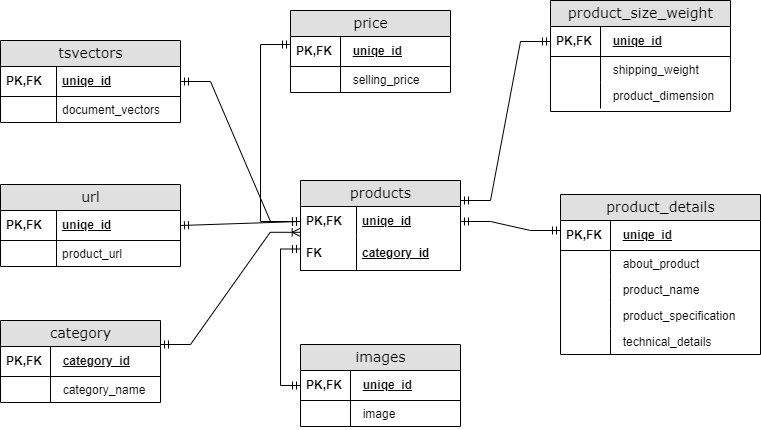

The diagram above was exported from draw.io. Its source (the exported page's mxGraphModel, read from the mxfile embedded in the PNG):
<mxGraphModel dx="1050" dy="1341" grid="1" gridSize="10" guides="1" tooltips="1" connect="1" arrows="1" fold="1" page="1" pageScale="1" pageWidth="1100" pageHeight="850" background="none" math="0" shadow="0">
  <root>
    <mxCell id="0" />
    <mxCell id="1" parent="0" />
    <mxCell id="2e49270ec7c68f3f-1" value="products" style="swimlane;html=1;fontStyle=0;childLayout=stackLayout;horizontal=1;startSize=26;fillColor=#e0e0e0;horizontalStack=0;resizeParent=1;resizeLast=0;collapsible=1;marginBottom=0;swimlaneFillColor=#ffffff;align=center;rounded=0;shadow=0;comic=0;labelBackgroundColor=none;strokeWidth=1;fontFamily=Verdana;fontSize=14" parent="1" vertex="1">
      <mxGeometry x="310" y="140" width="160" height="90" as="geometry" />
    </mxCell>
    <mxCell id="2e49270ec7c68f3f-2" value="uniqe_id" style="shape=partialRectangle;top=0;left=0;right=0;bottom=0;html=1;align=left;verticalAlign=middle;fillColor=none;spacingLeft=60;spacingRight=4;whiteSpace=wrap;overflow=hidden;rotatable=0;points=[[0,0.5],[1,0.5]];portConstraint=eastwest;dropTarget=0;fontStyle=5;" parent="2e49270ec7c68f3f-1" vertex="1">
      <mxGeometry y="26" width="160" height="30" as="geometry" />
    </mxCell>
    <mxCell id="2e49270ec7c68f3f-3" value="PK,FK" style="shape=partialRectangle;fontStyle=1;top=0;left=0;bottom=0;html=1;fillColor=none;align=left;verticalAlign=middle;spacingLeft=4;spacingRight=4;whiteSpace=wrap;overflow=hidden;rotatable=0;points=[];portConstraint=eastwest;part=1;" parent="2e49270ec7c68f3f-2" vertex="1" connectable="0">
      <mxGeometry width="56" height="30" as="geometry" />
    </mxCell>
    <mxCell id="2e49270ec7c68f3f-4" value="category_id" style="shape=partialRectangle;top=0;left=0;right=0;bottom=1;html=1;align=left;verticalAlign=middle;fillColor=none;spacingLeft=60;spacingRight=4;whiteSpace=wrap;overflow=hidden;rotatable=0;points=[[0,0.5],[1,0.5]];portConstraint=eastwest;dropTarget=0;fontStyle=5;" parent="2e49270ec7c68f3f-1" vertex="1">
      <mxGeometry y="56" width="160" height="34" as="geometry" />
    </mxCell>
    <mxCell id="2e49270ec7c68f3f-5" value="FK" style="shape=partialRectangle;fontStyle=1;top=0;left=0;bottom=0;html=1;fillColor=none;align=left;verticalAlign=middle;spacingLeft=4;spacingRight=4;whiteSpace=wrap;overflow=hidden;rotatable=0;points=[];portConstraint=eastwest;part=1;" parent="2e49270ec7c68f3f-4" vertex="1" connectable="0">
      <mxGeometry width="56" height="34" as="geometry" />
    </mxCell>
    <mxCell id="LKIkNHtUgluC9FukdpST-7" value="" style="edgeStyle=orthogonalEdgeStyle;fontSize=12;html=1;endArrow=ERmandOne;startArrow=ERmandOne;rounded=0;entryX=0;entryY=0.5;entryDx=0;entryDy=0;exitX=1;exitY=0.5;exitDx=0;exitDy=0;" parent="2e49270ec7c68f3f-1" target="Dp12fH9rn8xbxSMq6yjc-2" edge="1">
      <mxGeometry width="100" height="100" relative="1" as="geometry">
        <mxPoint y="68.5" as="sourcePoint" />
        <mxPoint x="100" y="77.5" as="targetPoint" />
        <Array as="points">
          <mxPoint x="-20" y="69" />
          <mxPoint x="-20" y="205" />
        </Array>
      </mxGeometry>
    </mxCell>
    <mxCell id="2e49270ec7c68f3f-8" value="product_details" style="swimlane;html=1;fontStyle=0;childLayout=stackLayout;horizontal=1;startSize=26;fillColor=#e0e0e0;horizontalStack=0;resizeParent=1;resizeLast=0;collapsible=1;marginBottom=0;swimlaneFillColor=#ffffff;align=center;rounded=0;shadow=0;comic=0;labelBackgroundColor=none;strokeWidth=1;fontFamily=Verdana;fontSize=14;swimlaneLine=1;" parent="1" vertex="1">
      <mxGeometry x="570" y="154" width="200" height="160" as="geometry" />
    </mxCell>
    <mxCell id="2e49270ec7c68f3f-9" value="&lt;span style=&quot;white-space: pre;&quot;&gt;&#09;&lt;/span&gt;uniqe_id" style="shape=partialRectangle;top=0;left=0;right=0;bottom=1;html=1;align=left;verticalAlign=middle;fillColor=none;spacingLeft=34;spacingRight=4;whiteSpace=wrap;overflow=hidden;rotatable=0;points=[[0,0.5],[1,0.5]];portConstraint=eastwest;dropTarget=0;fontStyle=5;" parent="2e49270ec7c68f3f-8" vertex="1">
      <mxGeometry y="26" width="200" height="30" as="geometry" />
    </mxCell>
    <mxCell id="2e49270ec7c68f3f-10" value="&lt;b&gt;PK,FK&lt;/b&gt;" style="shape=partialRectangle;top=0;left=0;bottom=0;html=1;fillColor=none;align=left;verticalAlign=middle;spacingLeft=4;spacingRight=4;whiteSpace=wrap;overflow=hidden;rotatable=0;points=[];portConstraint=eastwest;part=1;" parent="2e49270ec7c68f3f-9" vertex="1" connectable="0">
      <mxGeometry width="50" height="30" as="geometry" />
    </mxCell>
    <mxCell id="2e49270ec7c68f3f-11" value="&lt;span style=&quot;white-space: pre;&quot;&gt;&#09;&lt;/span&gt;about_product" style="shape=partialRectangle;top=0;left=0;right=0;bottom=0;html=1;align=left;verticalAlign=top;fillColor=none;spacingLeft=34;spacingRight=4;whiteSpace=wrap;overflow=hidden;rotatable=0;points=[[0,0.5],[1,0.5]];portConstraint=eastwest;dropTarget=0;" parent="2e49270ec7c68f3f-8" vertex="1">
      <mxGeometry y="56" width="200" height="26" as="geometry" />
    </mxCell>
    <mxCell id="2e49270ec7c68f3f-12" value="" style="shape=partialRectangle;top=0;left=0;bottom=0;html=1;fillColor=none;align=left;verticalAlign=top;spacingLeft=4;spacingRight=4;whiteSpace=wrap;overflow=hidden;rotatable=0;points=[];portConstraint=eastwest;part=1;" parent="2e49270ec7c68f3f-11" vertex="1" connectable="0">
      <mxGeometry width="50" height="26" as="geometry" />
    </mxCell>
    <mxCell id="2e49270ec7c68f3f-13" value="&lt;span style=&quot;white-space: pre;&quot;&gt;&#09;&lt;/span&gt;product_name" style="shape=partialRectangle;top=0;left=0;right=0;bottom=0;html=1;align=left;verticalAlign=top;fillColor=none;spacingLeft=34;spacingRight=4;whiteSpace=wrap;overflow=hidden;rotatable=0;points=[[0,0.5],[1,0.5]];portConstraint=eastwest;dropTarget=0;" parent="2e49270ec7c68f3f-8" vertex="1">
      <mxGeometry y="82" width="200" height="26" as="geometry" />
    </mxCell>
    <mxCell id="2e49270ec7c68f3f-14" value="" style="shape=partialRectangle;top=0;left=0;bottom=0;html=1;fillColor=none;align=left;verticalAlign=top;spacingLeft=4;spacingRight=4;whiteSpace=wrap;overflow=hidden;rotatable=0;points=[];portConstraint=eastwest;part=1;" parent="2e49270ec7c68f3f-13" vertex="1" connectable="0">
      <mxGeometry width="50" height="26" as="geometry" />
    </mxCell>
    <mxCell id="LKIkNHtUgluC9FukdpST-3" value="" style="edgeStyle=entityRelationEdgeStyle;fontSize=12;html=1;endArrow=ERmandOne;startArrow=ERmandOne;rounded=0;entryX=1;entryY=0.5;entryDx=0;entryDy=0;exitX=1;exitY=0.5;exitDx=0;exitDy=0;" parent="2e49270ec7c68f3f-8" source="2e49270ec7c68f3f-2" edge="1">
      <mxGeometry width="100" height="100" relative="1" as="geometry">
        <mxPoint x="120" y="176" as="sourcePoint" />
        <mxPoint y="36" as="targetPoint" />
      </mxGeometry>
    </mxCell>
    <mxCell id="2e49270ec7c68f3f-15" value="&lt;span style=&quot;white-space: pre;&quot;&gt;&#09;&lt;/span&gt;product_specification" style="shape=partialRectangle;top=0;left=0;right=0;bottom=0;html=1;align=left;verticalAlign=top;fillColor=none;spacingLeft=34;spacingRight=4;whiteSpace=wrap;overflow=hidden;rotatable=0;points=[[0,0.5],[1,0.5]];portConstraint=eastwest;dropTarget=0;" parent="2e49270ec7c68f3f-8" vertex="1">
      <mxGeometry y="108" width="200" height="26" as="geometry" />
    </mxCell>
    <mxCell id="2e49270ec7c68f3f-16" value="" style="shape=partialRectangle;top=0;left=0;bottom=0;html=1;fillColor=none;align=left;verticalAlign=top;spacingLeft=4;spacingRight=4;whiteSpace=wrap;overflow=hidden;rotatable=0;points=[];portConstraint=eastwest;part=1;" parent="2e49270ec7c68f3f-15" vertex="1" connectable="0">
      <mxGeometry width="50" height="26" as="geometry" />
    </mxCell>
    <mxCell id="Dp12fH9rn8xbxSMq6yjc-11" value="&lt;span style=&quot;white-space: pre;&quot;&gt;&#09;&lt;/span&gt;technical_details" style="shape=partialRectangle;top=0;left=0;right=0;bottom=0;html=1;align=left;verticalAlign=top;fillColor=none;spacingLeft=34;spacingRight=4;whiteSpace=wrap;overflow=hidden;rotatable=0;points=[[0,0.5],[1,0.5]];portConstraint=eastwest;dropTarget=0;" parent="2e49270ec7c68f3f-8" vertex="1">
      <mxGeometry y="134" width="200" height="26" as="geometry" />
    </mxCell>
    <mxCell id="Dp12fH9rn8xbxSMq6yjc-12" value="" style="shape=partialRectangle;top=0;left=0;bottom=0;html=1;fillColor=none;align=left;verticalAlign=top;spacingLeft=4;spacingRight=4;whiteSpace=wrap;overflow=hidden;rotatable=0;points=[];portConstraint=eastwest;part=1;" parent="Dp12fH9rn8xbxSMq6yjc-11" connectable="0" vertex="1">
      <mxGeometry width="50" height="26" as="geometry" />
    </mxCell>
    <mxCell id="2e49270ec7c68f3f-30" value="product_size_weight" style="swimlane;html=1;fontStyle=0;childLayout=stackLayout;horizontal=1;startSize=26;fillColor=#e0e0e0;horizontalStack=0;resizeParent=1;resizeLast=0;collapsible=1;marginBottom=0;swimlaneFillColor=#ffffff;align=center;rounded=0;shadow=0;comic=0;labelBackgroundColor=none;strokeWidth=1;fontFamily=Verdana;fontSize=14" parent="1" vertex="1">
      <mxGeometry x="560" y="-40" width="180" height="111" as="geometry" />
    </mxCell>
    <mxCell id="2e49270ec7c68f3f-31" value="&lt;span style=&quot;white-space: pre;&quot;&gt;&#09;&lt;/span&gt;uniqe_id" style="shape=partialRectangle;top=0;left=0;right=0;bottom=1;html=1;align=left;verticalAlign=middle;fillColor=none;spacingLeft=34;spacingRight=4;whiteSpace=wrap;overflow=hidden;rotatable=0;points=[[0,0.5],[1,0.5]];portConstraint=eastwest;dropTarget=0;fontStyle=5;" parent="2e49270ec7c68f3f-30" vertex="1">
      <mxGeometry y="26" width="180" height="30" as="geometry" />
    </mxCell>
    <mxCell id="2e49270ec7c68f3f-32" value="&lt;b&gt;PK,FK&lt;/b&gt;" style="shape=partialRectangle;top=0;left=0;bottom=0;html=1;fillColor=none;align=left;verticalAlign=middle;spacingLeft=4;spacingRight=4;whiteSpace=wrap;overflow=hidden;rotatable=0;points=[];portConstraint=eastwest;part=1;" parent="2e49270ec7c68f3f-31" vertex="1" connectable="0">
      <mxGeometry width="50" height="30" as="geometry" />
    </mxCell>
    <mxCell id="2e49270ec7c68f3f-33" value="&amp;nbsp;&lt;span style=&quot;white-space: pre;&quot;&gt;&#09;&lt;/span&gt;shipping_weight" style="shape=partialRectangle;top=0;left=0;right=0;bottom=0;html=1;align=left;verticalAlign=top;fillColor=none;spacingLeft=34;spacingRight=4;whiteSpace=wrap;overflow=hidden;rotatable=0;points=[[0,0.5],[1,0.5]];portConstraint=eastwest;dropTarget=0;" parent="2e49270ec7c68f3f-30" vertex="1">
      <mxGeometry y="56" width="180" height="26" as="geometry" />
    </mxCell>
    <mxCell id="2e49270ec7c68f3f-34" value="" style="shape=partialRectangle;top=0;left=0;bottom=0;html=1;fillColor=none;align=left;verticalAlign=top;spacingLeft=4;spacingRight=4;whiteSpace=wrap;overflow=hidden;rotatable=0;points=[];portConstraint=eastwest;part=1;" parent="2e49270ec7c68f3f-33" vertex="1" connectable="0">
      <mxGeometry width="50" height="26" as="geometry" />
    </mxCell>
    <mxCell id="2e49270ec7c68f3f-35" value="&lt;span style=&quot;white-space: pre;&quot;&gt;&#09;&lt;/span&gt;product_dimension" style="shape=partialRectangle;top=0;left=0;right=0;bottom=0;html=1;align=left;verticalAlign=top;fillColor=none;spacingLeft=34;spacingRight=4;whiteSpace=wrap;overflow=hidden;rotatable=0;points=[[0,0.5],[1,0.5]];portConstraint=eastwest;dropTarget=0;" parent="2e49270ec7c68f3f-30" vertex="1">
      <mxGeometry y="82" width="180" height="26" as="geometry" />
    </mxCell>
    <mxCell id="2e49270ec7c68f3f-36" value="" style="shape=partialRectangle;top=0;left=0;bottom=0;html=1;fillColor=none;align=left;verticalAlign=top;spacingLeft=4;spacingRight=4;whiteSpace=wrap;overflow=hidden;rotatable=0;points=[];portConstraint=eastwest;part=1;" parent="2e49270ec7c68f3f-35" vertex="1" connectable="0">
      <mxGeometry width="50" height="26" as="geometry" />
    </mxCell>
    <mxCell id="2e49270ec7c68f3f-48" value="tsvectors" style="swimlane;html=1;fontStyle=0;childLayout=stackLayout;horizontal=1;startSize=26;fillColor=#e0e0e0;horizontalStack=0;resizeParent=1;resizeLast=0;collapsible=1;marginBottom=0;swimlaneFillColor=#ffffff;align=center;rounded=0;shadow=0;comic=0;labelBackgroundColor=none;strokeWidth=1;fontFamily=Verdana;fontSize=14" parent="1" vertex="1">
      <mxGeometry x="10" width="180" height="82" as="geometry" />
    </mxCell>
    <mxCell id="2e49270ec7c68f3f-51" value="uniqe_id" style="shape=partialRectangle;top=0;left=0;right=0;bottom=1;html=1;align=left;verticalAlign=middle;fillColor=none;spacingLeft=60;spacingRight=4;whiteSpace=wrap;overflow=hidden;rotatable=0;points=[[0,0.5],[1,0.5]];portConstraint=eastwest;dropTarget=0;fontStyle=5;" parent="2e49270ec7c68f3f-48" vertex="1">
      <mxGeometry y="26" width="180" height="30" as="geometry" />
    </mxCell>
    <mxCell id="2e49270ec7c68f3f-52" value="PK,FK" style="shape=partialRectangle;fontStyle=1;top=0;left=0;bottom=0;html=1;fillColor=none;align=left;verticalAlign=middle;spacingLeft=4;spacingRight=4;whiteSpace=wrap;overflow=hidden;rotatable=0;points=[];portConstraint=eastwest;part=1;" parent="2e49270ec7c68f3f-51" connectable="0" vertex="1">
      <mxGeometry width="56" height="30" as="geometry" />
    </mxCell>
    <mxCell id="2e49270ec7c68f3f-53" value="document_vectors" style="shape=partialRectangle;top=0;left=0;right=0;bottom=0;html=1;align=left;verticalAlign=top;fillColor=none;spacingLeft=60;spacingRight=4;whiteSpace=wrap;overflow=hidden;rotatable=0;points=[[0,0.5],[1,0.5]];portConstraint=eastwest;dropTarget=0;" parent="2e49270ec7c68f3f-48" vertex="1">
      <mxGeometry y="56" width="180" height="26" as="geometry" />
    </mxCell>
    <mxCell id="2e49270ec7c68f3f-54" value="" style="shape=partialRectangle;top=0;left=0;bottom=0;html=1;fillColor=none;align=left;verticalAlign=top;spacingLeft=4;spacingRight=4;whiteSpace=wrap;overflow=hidden;rotatable=0;points=[];portConstraint=eastwest;part=1;" parent="2e49270ec7c68f3f-53" vertex="1" connectable="0">
      <mxGeometry width="56" height="26" as="geometry" />
    </mxCell>
    <mxCell id="2e49270ec7c68f3f-80" value="category" style="swimlane;html=1;fontStyle=0;childLayout=stackLayout;horizontal=1;startSize=26;fillColor=#e0e0e0;horizontalStack=0;resizeParent=1;resizeLast=0;collapsible=1;marginBottom=0;swimlaneFillColor=#ffffff;align=center;rounded=0;shadow=0;comic=0;labelBackgroundColor=none;strokeWidth=1;fontFamily=Verdana;fontSize=14" parent="1" vertex="1">
      <mxGeometry x="10" y="280" width="160" height="82" as="geometry" />
    </mxCell>
    <mxCell id="2e49270ec7c68f3f-81" value="&lt;span style=&quot;white-space: pre;&quot;&gt;&#09;&lt;/span&gt;category_id" style="shape=partialRectangle;top=0;left=0;right=0;bottom=1;html=1;align=left;verticalAlign=middle;fillColor=none;spacingLeft=34;spacingRight=4;whiteSpace=wrap;overflow=hidden;rotatable=0;points=[[0,0.5],[1,0.5]];portConstraint=eastwest;dropTarget=0;fontStyle=5;" parent="2e49270ec7c68f3f-80" vertex="1">
      <mxGeometry y="26" width="160" height="30" as="geometry" />
    </mxCell>
    <mxCell id="2e49270ec7c68f3f-82" value="&lt;b&gt;PK,FK&lt;/b&gt;" style="shape=partialRectangle;top=0;left=0;bottom=0;html=1;fillColor=none;align=left;verticalAlign=middle;spacingLeft=4;spacingRight=4;whiteSpace=wrap;overflow=hidden;rotatable=0;points=[];portConstraint=eastwest;part=1;" parent="2e49270ec7c68f3f-81" vertex="1" connectable="0">
      <mxGeometry width="50" height="30" as="geometry" />
    </mxCell>
    <mxCell id="2e49270ec7c68f3f-83" value="&lt;span style=&quot;white-space: pre;&quot;&gt;&#09;&lt;/span&gt;category_name" style="shape=partialRectangle;top=0;left=0;right=0;bottom=0;html=1;align=left;verticalAlign=top;fillColor=none;spacingLeft=34;spacingRight=4;whiteSpace=wrap;overflow=hidden;rotatable=0;points=[[0,0.5],[1,0.5]];portConstraint=eastwest;dropTarget=0;" parent="2e49270ec7c68f3f-80" vertex="1">
      <mxGeometry y="56" width="160" height="26" as="geometry" />
    </mxCell>
    <mxCell id="2e49270ec7c68f3f-84" value="" style="shape=partialRectangle;top=0;left=0;bottom=0;html=1;fillColor=none;align=left;verticalAlign=top;spacingLeft=4;spacingRight=4;whiteSpace=wrap;overflow=hidden;rotatable=0;points=[];portConstraint=eastwest;part=1;" parent="2e49270ec7c68f3f-83" vertex="1" connectable="0">
      <mxGeometry width="50" height="26" as="geometry" />
    </mxCell>
    <mxCell id="Dp12fH9rn8xbxSMq6yjc-1" value="images" style="swimlane;html=1;fontStyle=0;childLayout=stackLayout;horizontal=1;startSize=26;fillColor=#e0e0e0;horizontalStack=0;resizeParent=1;resizeLast=0;collapsible=1;marginBottom=0;swimlaneFillColor=#ffffff;align=center;rounded=0;shadow=0;comic=0;labelBackgroundColor=none;strokeWidth=1;fontFamily=Verdana;fontSize=14" parent="1" vertex="1">
      <mxGeometry x="310" y="304" width="160" height="82" as="geometry" />
    </mxCell>
    <mxCell id="Dp12fH9rn8xbxSMq6yjc-2" value="&lt;span style=&quot;white-space: pre;&quot;&gt;&#09;&lt;/span&gt;uniqe_id" style="shape=partialRectangle;top=0;left=0;right=0;bottom=1;html=1;align=left;verticalAlign=middle;fillColor=none;spacingLeft=34;spacingRight=4;whiteSpace=wrap;overflow=hidden;rotatable=0;points=[[0,0.5],[1,0.5]];portConstraint=eastwest;dropTarget=0;fontStyle=5;" parent="Dp12fH9rn8xbxSMq6yjc-1" vertex="1">
      <mxGeometry y="26" width="160" height="30" as="geometry" />
    </mxCell>
    <mxCell id="Dp12fH9rn8xbxSMq6yjc-3" value="&lt;b&gt;PK,FK&lt;/b&gt;" style="shape=partialRectangle;top=0;left=0;bottom=0;html=1;fillColor=none;align=left;verticalAlign=middle;spacingLeft=4;spacingRight=4;whiteSpace=wrap;overflow=hidden;rotatable=0;points=[];portConstraint=eastwest;part=1;" parent="Dp12fH9rn8xbxSMq6yjc-2" connectable="0" vertex="1">
      <mxGeometry width="50" height="30" as="geometry" />
    </mxCell>
    <mxCell id="Dp12fH9rn8xbxSMq6yjc-4" value="&lt;span style=&quot;white-space: pre;&quot;&gt;&#09;&lt;/span&gt;image" style="shape=partialRectangle;top=0;left=0;right=0;bottom=0;html=1;align=left;verticalAlign=top;fillColor=none;spacingLeft=34;spacingRight=4;whiteSpace=wrap;overflow=hidden;rotatable=0;points=[[0,0.5],[1,0.5]];portConstraint=eastwest;dropTarget=0;" parent="Dp12fH9rn8xbxSMq6yjc-1" vertex="1">
      <mxGeometry y="56" width="160" height="26" as="geometry" />
    </mxCell>
    <mxCell id="Dp12fH9rn8xbxSMq6yjc-5" value="" style="shape=partialRectangle;top=0;left=0;bottom=0;html=1;fillColor=none;align=left;verticalAlign=top;spacingLeft=4;spacingRight=4;whiteSpace=wrap;overflow=hidden;rotatable=0;points=[];portConstraint=eastwest;part=1;" parent="Dp12fH9rn8xbxSMq6yjc-4" connectable="0" vertex="1">
      <mxGeometry width="50" height="26" as="geometry" />
    </mxCell>
    <mxCell id="Dp12fH9rn8xbxSMq6yjc-6" value="price" style="swimlane;html=1;fontStyle=0;childLayout=stackLayout;horizontal=1;startSize=26;fillColor=#e0e0e0;horizontalStack=0;resizeParent=1;resizeLast=0;collapsible=1;marginBottom=0;swimlaneFillColor=#ffffff;align=center;rounded=0;shadow=0;comic=0;labelBackgroundColor=none;strokeWidth=1;fontFamily=Verdana;fontSize=14" parent="1" vertex="1">
      <mxGeometry x="300" y="-30" width="160" height="82" as="geometry" />
    </mxCell>
    <mxCell id="Dp12fH9rn8xbxSMq6yjc-7" value="&lt;span style=&quot;white-space: pre;&quot;&gt;&#09;&lt;/span&gt;uniqe_id" style="shape=partialRectangle;top=0;left=0;right=0;bottom=1;html=1;align=left;verticalAlign=middle;fillColor=none;spacingLeft=34;spacingRight=4;whiteSpace=wrap;overflow=hidden;rotatable=0;points=[[0,0.5],[1,0.5]];portConstraint=eastwest;dropTarget=0;fontStyle=5;" parent="Dp12fH9rn8xbxSMq6yjc-6" vertex="1">
      <mxGeometry y="26" width="160" height="30" as="geometry" />
    </mxCell>
    <mxCell id="Dp12fH9rn8xbxSMq6yjc-8" value="&lt;b&gt;PK,FK&lt;/b&gt;" style="shape=partialRectangle;top=0;left=0;bottom=0;html=1;fillColor=none;align=left;verticalAlign=middle;spacingLeft=4;spacingRight=4;whiteSpace=wrap;overflow=hidden;rotatable=0;points=[];portConstraint=eastwest;part=1;" parent="Dp12fH9rn8xbxSMq6yjc-7" connectable="0" vertex="1">
      <mxGeometry width="50" height="30" as="geometry" />
    </mxCell>
    <mxCell id="Dp12fH9rn8xbxSMq6yjc-9" value="&lt;span style=&quot;white-space: pre;&quot;&gt;&#09;&lt;/span&gt;selling_price" style="shape=partialRectangle;top=0;left=0;right=0;bottom=0;html=1;align=left;verticalAlign=top;fillColor=none;spacingLeft=34;spacingRight=4;whiteSpace=wrap;overflow=hidden;rotatable=0;points=[[0,0.5],[1,0.5]];portConstraint=eastwest;dropTarget=0;" parent="Dp12fH9rn8xbxSMq6yjc-6" vertex="1">
      <mxGeometry y="56" width="160" height="26" as="geometry" />
    </mxCell>
    <mxCell id="Dp12fH9rn8xbxSMq6yjc-10" value="" style="shape=partialRectangle;top=0;left=0;bottom=0;html=1;fillColor=none;align=left;verticalAlign=top;spacingLeft=4;spacingRight=4;whiteSpace=wrap;overflow=hidden;rotatable=0;points=[];portConstraint=eastwest;part=1;" parent="Dp12fH9rn8xbxSMq6yjc-9" connectable="0" vertex="1">
      <mxGeometry width="50" height="26" as="geometry" />
    </mxCell>
    <mxCell id="Dp12fH9rn8xbxSMq6yjc-13" value="url" style="swimlane;html=1;fontStyle=0;childLayout=stackLayout;horizontal=1;startSize=26;fillColor=#e0e0e0;horizontalStack=0;resizeParent=1;resizeLast=0;collapsible=1;marginBottom=0;swimlaneFillColor=#ffffff;align=center;rounded=0;shadow=0;comic=0;labelBackgroundColor=none;strokeWidth=1;fontFamily=Verdana;fontSize=14" parent="1" vertex="1">
      <mxGeometry x="10" y="144" width="180" height="82" as="geometry" />
    </mxCell>
    <mxCell id="Dp12fH9rn8xbxSMq6yjc-14" value="uniqe_id" style="shape=partialRectangle;top=0;left=0;right=0;bottom=1;html=1;align=left;verticalAlign=middle;fillColor=none;spacingLeft=60;spacingRight=4;whiteSpace=wrap;overflow=hidden;rotatable=0;points=[[0,0.5],[1,0.5]];portConstraint=eastwest;dropTarget=0;fontStyle=5;" parent="Dp12fH9rn8xbxSMq6yjc-13" vertex="1">
      <mxGeometry y="26" width="180" height="30" as="geometry" />
    </mxCell>
    <mxCell id="Dp12fH9rn8xbxSMq6yjc-15" value="PK,FK" style="shape=partialRectangle;fontStyle=1;top=0;left=0;bottom=0;html=1;fillColor=none;align=left;verticalAlign=middle;spacingLeft=4;spacingRight=4;whiteSpace=wrap;overflow=hidden;rotatable=0;points=[];portConstraint=eastwest;part=1;" parent="Dp12fH9rn8xbxSMq6yjc-14" connectable="0" vertex="1">
      <mxGeometry width="56" height="30" as="geometry" />
    </mxCell>
    <mxCell id="Dp12fH9rn8xbxSMq6yjc-16" value="product_url" style="shape=partialRectangle;top=0;left=0;right=0;bottom=0;html=1;align=left;verticalAlign=top;fillColor=none;spacingLeft=60;spacingRight=4;whiteSpace=wrap;overflow=hidden;rotatable=0;points=[[0,0.5],[1,0.5]];portConstraint=eastwest;dropTarget=0;" parent="Dp12fH9rn8xbxSMq6yjc-13" vertex="1">
      <mxGeometry y="56" width="180" height="26" as="geometry" />
    </mxCell>
    <mxCell id="Dp12fH9rn8xbxSMq6yjc-17" value="" style="shape=partialRectangle;top=0;left=0;bottom=0;html=1;fillColor=none;align=left;verticalAlign=top;spacingLeft=4;spacingRight=4;whiteSpace=wrap;overflow=hidden;rotatable=0;points=[];portConstraint=eastwest;part=1;" parent="Dp12fH9rn8xbxSMq6yjc-16" connectable="0" vertex="1">
      <mxGeometry width="56" height="26" as="geometry" />
    </mxCell>
    <mxCell id="Dp12fH9rn8xbxSMq6yjc-19" value="" style="fontSize=12;html=1;endArrow=ERmandOne;startArrow=ERmandOne;rounded=0;elbow=vertical;entryX=0;entryY=0.5;entryDx=0;entryDy=0;exitX=1;exitY=0.5;exitDx=0;exitDy=0;" parent="1" source="Dp12fH9rn8xbxSMq6yjc-14" target="2e49270ec7c68f3f-2" edge="1">
      <mxGeometry width="100" height="100" relative="1" as="geometry">
        <mxPoint x="170" y="254" as="sourcePoint" />
        <mxPoint x="270" y="154" as="targetPoint" />
      </mxGeometry>
    </mxCell>
    <mxCell id="Dp12fH9rn8xbxSMq6yjc-22" value="" style="edgeStyle=entityRelationEdgeStyle;fontSize=12;html=1;endArrow=ERmandOne;startArrow=ERmandOne;rounded=0;entryX=1;entryY=0.5;entryDx=0;entryDy=0;exitX=0;exitY=0.5;exitDx=0;exitDy=0;" parent="1" source="2e49270ec7c68f3f-2" target="2e49270ec7c68f3f-51" edge="1">
      <mxGeometry width="100" height="100" relative="1" as="geometry">
        <mxPoint x="310" y="170" as="sourcePoint" />
        <mxPoint x="410" y="70" as="targetPoint" />
      </mxGeometry>
    </mxCell>
    <mxCell id="LKIkNHtUgluC9FukdpST-1" value="" style="edgeStyle=entityRelationEdgeStyle;fontSize=12;html=1;endArrow=ERoneToMany;startArrow=ERmandOne;rounded=0;entryX=-0.002;entryY=0.86;entryDx=0;entryDy=0;entryPerimeter=0;" parent="1" target="2e49270ec7c68f3f-2" edge="1">
      <mxGeometry width="100" height="100" relative="1" as="geometry">
        <mxPoint x="170" y="304" as="sourcePoint" />
        <mxPoint x="270" y="204" as="targetPoint" />
      </mxGeometry>
    </mxCell>
    <mxCell id="LKIkNHtUgluC9FukdpST-4" value="" style="edgeStyle=orthogonalEdgeStyle;fontSize=12;html=1;endArrow=ERmandOne;startArrow=ERmandOne;rounded=0;entryX=1;entryY=0.5;entryDx=0;entryDy=0;exitX=0;exitY=0.5;exitDx=0;exitDy=0;" parent="1" source="2e49270ec7c68f3f-2" edge="1">
      <mxGeometry width="100" height="100" relative="1" as="geometry">
        <mxPoint x="420" y="144" as="sourcePoint" />
        <mxPoint x="300" y="4" as="targetPoint" />
        <Array as="points">
          <mxPoint x="270" y="181" />
          <mxPoint x="270" y="4" />
        </Array>
      </mxGeometry>
    </mxCell>
    <mxCell id="LKIkNHtUgluC9FukdpST-5" value="" style="edgeStyle=entityRelationEdgeStyle;fontSize=12;html=1;endArrow=ERmandOne;startArrow=ERmandOne;rounded=0;entryX=0;entryY=0.5;entryDx=0;entryDy=0;exitX=1;exitY=0.5;exitDx=0;exitDy=0;" parent="1" target="2e49270ec7c68f3f-31" edge="1">
      <mxGeometry width="100" height="100" relative="1" as="geometry">
        <mxPoint x="470" y="160" as="sourcePoint" />
        <mxPoint x="570" y="169" as="targetPoint" />
      </mxGeometry>
    </mxCell>
  </root>
</mxGraphModel>